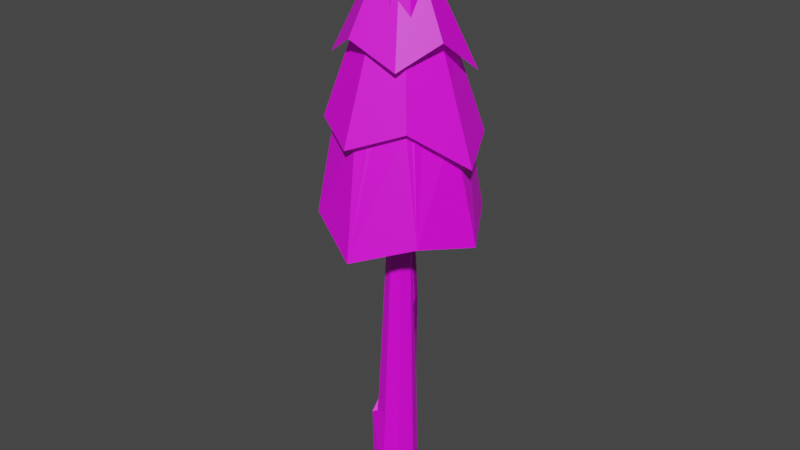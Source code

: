 # Source: Pine.blend  (saved by Blender 3.2.14; exported with 4.5.12 LTS)
import bpy
from mathutils import Matrix  # noqa: F401  (used for matrix-valued properties, if any)

bpy.ops.wm.read_factory_settings(use_empty=True)
scene = bpy.context.scene
scene.name = 'Scene'

# ---- collections
col_collection = bpy.data.collections.new('Collection'); scene.collection.children.link(col_collection)

# ---- images (referenced by path relative to the original .blend; pixels are not part of the script)
import os
ASSET_DIR = os.environ.get("B2B_ASSET_DIR", "")  # directory of the original .blend (textures are referenced by path, not embedded)
HERE = os.path.dirname(os.path.abspath(__file__))  # packed textures are extracted next to this script under _unpacked/

def load_image(name, relpath, width, height, colorspace="sRGB"):
    """Load a texture the original file referenced (path relative to the .blend, or extracted next to this script)."""
    p = next((c for c in (os.path.join(HERE, relpath), os.path.join(ASSET_DIR, relpath)) if relpath and os.path.exists(c)), "")
    if p:
        img = bpy.data.images.load(p, check_existing=True)
        img.name = name
    else:  # same state as the original file: an image datablock whose file is absent (Cycles renders it pink)
        img = bpy.data.images.new(name, width, height)
        img.source = "FILE"
        img.filepath = "//" + (relpath or name)
    img.colorspace_settings.name = colorspace
    return img
img_palette_0_png_002 = load_image('Palette_0.png.002', 'Palette_0.png', 1024, 1024, 'sRGB')
img_palette_0_png_003 = load_image('Palette_0.png.003', 'Palette_0.png', 1024, 1024, 'sRGB')
img_palette_0_png_004 = load_image('Palette_0.png.004', 'Palette_0.png', 1024, 1024, 'sRGB')
img_palette_0_png_005 = load_image('Palette_0.png.005', 'Palette_0.png', 1024, 1024, 'sRGB')
img_palette_0_png_006 = load_image('Palette_0.png.006', 'Palette_0.png', 1024, 1024, 'sRGB')
img_palette_0_png_007 = load_image('Palette_0.png.007', 'Palette_0.png', 1024, 1024, 'sRGB')

# ---- materials (node trees are filled in below, after node groups)
mat_material_001 = bpy.data.materials.new('Material.001')
mat_material_001.use_transparent_shadow = False
mat_material_002 = bpy.data.materials.new('Material.002')
mat_material_002.use_transparent_shadow = False
mat_material_003 = bpy.data.materials.new('Material.003')
mat_material_003.use_transparent_shadow = False
mat_material_004 = bpy.data.materials.new('Material.004')
mat_material_004.use_transparent_shadow = False
mat_material_005 = bpy.data.materials.new('Material.005')
mat_material_005.use_transparent_shadow = False
mat_material_006 = bpy.data.materials.new('Material.006')
mat_material_006.use_transparent_shadow = False

# ---- material node trees
mat_material_001.use_nodes = True; mat_material_001.node_tree.nodes.clear()
_N = mat_material_001.node_tree.nodes; _L = mat_material_001.node_tree.links
n0 = _N.new('ShaderNodeBsdfPrincipled'); n0.name = 'Principled BSDF'; n0.location = (10, 300)
n0.distribution = 'GGX'
n0.subsurface_method = 'RANDOM_WALK_SKIN'
n0.inputs[3].default_value = 1.45
n0.inputs[27].default_value = (0.0, 0.0, 0.0, 1.0)
n0.inputs[28].default_value = 1.0
n1 = _N.new('ShaderNodeOutputMaterial'); n1.name = 'Material Output'; n1.location = (300, 300)
n2 = _N.new('ShaderNodeTexImage'); n2.name = 'Image Texture'; n2.location = (-280, 280)
n2.image = img_palette_0_png_002
_L.new(n0.outputs[0], n1.inputs[0])
_L.new(n2.outputs[0], n0.inputs[0])
n1.is_active_output = True
mat_material_002.use_nodes = True; mat_material_002.node_tree.nodes.clear()
_N = mat_material_002.node_tree.nodes; _L = mat_material_002.node_tree.links
n0 = _N.new('ShaderNodeBsdfPrincipled'); n0.name = 'Principled BSDF'; n0.location = (10, 300)
n0.distribution = 'GGX'
n0.subsurface_method = 'RANDOM_WALK_SKIN'
n0.inputs[3].default_value = 1.45
n0.inputs[27].default_value = (0.0, 0.0, 0.0, 1.0)
n0.inputs[28].default_value = 1.0
n1 = _N.new('ShaderNodeOutputMaterial'); n1.name = 'Material Output'; n1.location = (300, 300)
n2 = _N.new('ShaderNodeTexImage'); n2.name = 'Image Texture'; n2.location = (-280, 280)
n2.image = img_palette_0_png_003
_L.new(n0.outputs[0], n1.inputs[0])
_L.new(n2.outputs[0], n0.inputs[0])
n1.is_active_output = True
mat_material_003.use_nodes = True; mat_material_003.node_tree.nodes.clear()
_N = mat_material_003.node_tree.nodes; _L = mat_material_003.node_tree.links
n0 = _N.new('ShaderNodeBsdfPrincipled'); n0.name = 'Principled BSDF'; n0.location = (10, 300)
n0.distribution = 'GGX'
n0.subsurface_method = 'RANDOM_WALK_SKIN'
n0.inputs[3].default_value = 1.45
n0.inputs[27].default_value = (0.0, 0.0, 0.0, 1.0)
n0.inputs[28].default_value = 1.0
n1 = _N.new('ShaderNodeOutputMaterial'); n1.name = 'Material Output'; n1.location = (300, 300)
n2 = _N.new('ShaderNodeTexImage'); n2.name = 'Image Texture'; n2.location = (-280, 280)
n2.image = img_palette_0_png_004
_L.new(n0.outputs[0], n1.inputs[0])
_L.new(n2.outputs[0], n0.inputs[0])
n1.is_active_output = True
mat_material_004.use_nodes = True; mat_material_004.node_tree.nodes.clear()
_N = mat_material_004.node_tree.nodes; _L = mat_material_004.node_tree.links
n0 = _N.new('ShaderNodeBsdfPrincipled'); n0.name = 'Principled BSDF'; n0.location = (10, 300)
n0.distribution = 'GGX'
n0.subsurface_method = 'RANDOM_WALK_SKIN'
n0.inputs[3].default_value = 1.45
n0.inputs[27].default_value = (0.0, 0.0, 0.0, 1.0)
n0.inputs[28].default_value = 1.0
n1 = _N.new('ShaderNodeOutputMaterial'); n1.name = 'Material Output'; n1.location = (300, 300)
n2 = _N.new('ShaderNodeTexImage'); n2.name = 'Image Texture'; n2.location = (-280, 280)
n2.image = img_palette_0_png_005
_L.new(n0.outputs[0], n1.inputs[0])
_L.new(n2.outputs[0], n0.inputs[0])
n1.is_active_output = True
mat_material_005.use_nodes = True; mat_material_005.node_tree.nodes.clear()
_N = mat_material_005.node_tree.nodes; _L = mat_material_005.node_tree.links
n0 = _N.new('ShaderNodeBsdfPrincipled'); n0.name = 'Principled BSDF'; n0.location = (10, 300)
n0.distribution = 'GGX'
n0.subsurface_method = 'RANDOM_WALK_SKIN'
n0.inputs[3].default_value = 1.45
n0.inputs[27].default_value = (0.0, 0.0, 0.0, 1.0)
n0.inputs[28].default_value = 1.0
n1 = _N.new('ShaderNodeOutputMaterial'); n1.name = 'Material Output'; n1.location = (300, 300)
n2 = _N.new('ShaderNodeTexImage'); n2.name = 'Image Texture'; n2.location = (-280, 280)
n2.image = img_palette_0_png_006
_L.new(n0.outputs[0], n1.inputs[0])
_L.new(n2.outputs[0], n0.inputs[0])
n1.is_active_output = True
mat_material_006.use_nodes = True; mat_material_006.node_tree.nodes.clear()
_N = mat_material_006.node_tree.nodes; _L = mat_material_006.node_tree.links
n0 = _N.new('ShaderNodeBsdfPrincipled'); n0.name = 'Principled BSDF'; n0.location = (10, 300)
n0.distribution = 'GGX'
n0.subsurface_method = 'RANDOM_WALK_SKIN'
n0.inputs[3].default_value = 1.45
n0.inputs[27].default_value = (0.0, 0.0, 0.0, 1.0)
n0.inputs[28].default_value = 1.0
n1 = _N.new('ShaderNodeOutputMaterial'); n1.name = 'Material Output'; n1.location = (300, 300)
n2 = _N.new('ShaderNodeTexImage'); n2.name = 'Image Texture'; n2.location = (-280, 280)
n2.image = img_palette_0_png_007
_L.new(n0.outputs[0], n1.inputs[0])
_L.new(n2.outputs[0], n0.inputs[0])
n1.is_active_output = True

# ---- world
world_world = bpy.data.worlds.new('World'); scene.world = world_world
world_world.use_nodes = True; world_world.node_tree.nodes.clear()
_N = world_world.node_tree.nodes; _L = world_world.node_tree.links
n0 = _N.new('ShaderNodeOutputWorld'); n0.name = 'World Output'; n0.location = (300, 300)
n1 = _N.new('ShaderNodeBackground'); n1.name = 'Background'; n1.location = (10, 300)
n1.inputs[0].default_value = (0.05088, 0.05088, 0.05088, 1.0)
_L.new(n1.outputs[0], n0.inputs[0])
n0.is_active_output = True
world_world.color = (0.05088, 0.05088, 0.05088)
world_world.use_sun_shadow = False
world_world.sun_shadow_jitter_overblur = 0.0

# ---- meshes
me_cylinder_002 = bpy.data.meshes.new('Cylinder.002')
me_cylinder_002.from_pydata([(0.0, 4.768e-08, -0.4), (0.003692, 1.421, -0.334), (0.2828, 4.768e-08, -0.2828), (0.2437, 1.433, -0.2351), (0.4, -2.842e-15, 1.748e-08), (0.343, 1.474, 0.001477), (0.2828, -4.768e-08, 0.2828), (0.2437, 1.519, 0.2372), (-3.497e-08, -4.768e-08, 0.4), (0.003692, 1.542, 0.334), (-0.2828, -4.768e-08, 0.2828), (-0.2363, 1.53, 0.2351), (-0.4, 7.105e-16, -4.77e-09), (-0.3357, 1.49, -0.001477), (-0.2828, 4.768e-08, -0.2828), (-0.2363, 1.445, -0.2372), (0.2212, 3.78, -0.3102), (0.04326, 3.788, -0.3824), (0.296, 3.775, -0.1332), (0.2238, 3.776, 0.04489), (0.04691, 3.783, 0.1198), (-0.131, 3.791, 0.04763), (-0.2058, 3.796, -0.1294), (-0.1336, 3.795, -0.3075), (0.2627, 5.662, -0.1128), (0.127, 5.654, -0.1736), (0.3154, 5.671, 0.02613), (0.2544, 5.675, 0.1619), (0.1154, 5.671, 0.2149), (-0.02029, 5.662, 0.1542), (-0.07307, 5.654, 0.01525), (-0.01205, 5.65, -0.1205), (0.1212, 9.322, -0.08318), (-0.09297, 7.551, 0.03769), (-0.1357, 7.591, 0.1237), (-0.09873, 7.636, 0.2103), (-0.003775, 7.659, 0.2468), (0.09357, 7.646, 0.2118), (0.1363, 7.605, 0.1258), (0.004378, 7.538, 0.002674), (0.09933, 7.561, 0.03917)], [], [(0, 1, 3, 2), (2, 3, 5, 4), (4, 5, 7, 6), (6, 7, 9, 8), (8, 9, 11, 10), (10, 11, 13, 12), (7, 5, 18, 19), (12, 13, 15, 14), (14, 15, 1, 0), (0, 2, 4, 6, 8, 10, 12, 14), (20, 19, 27, 28), (13, 11, 21, 22), (9, 7, 19, 20), (15, 13, 22, 23), (5, 3, 16, 18), (11, 9, 20, 21), (1, 15, 23, 17), (3, 1, 17, 16), (18, 16, 24, 26), (23, 22, 30, 31), (21, 20, 28, 29), (19, 18, 26, 27), (16, 17, 25, 24), (17, 23, 31, 25), (22, 21, 29, 30), (33, 34, 32), (35, 36, 32), (37, 38, 32), (40, 39, 32), (39, 33, 32), (34, 35, 32), (36, 37, 32), (38, 40, 32), (30, 29, 35, 34), (25, 31, 33, 39), (24, 25, 39, 40), (27, 26, 38, 37), (29, 28, 36, 35), (31, 30, 34, 33), (26, 24, 40, 38), (28, 27, 37, 36)])
_uv = me_cylinder_002.uv_layers.new(name='UVMap')
_uv.uv.foreach_set('vector', [0.9534, 0.922, 0.9534, 0.922, 0.9534, 0.922, 0.9534, 0.922, 0.9534, 0.922, 0.9534, 0.922, 0.9534, 0.922, 0.9534, 0.922, 0.9534, 0.922, 0.9534, 0.922, 0.9534, 0.922, 0.9534, 0.922, 0.9534, 0.922, 0.9534, 0.922, 0.9534, 0.922, 0.9534, 0.922, 0.9534, 0.922, 0.9534, 0.922, 0.9534, 0.922, 0.9534, 0.922, 0.9534, 0.922, 0.9534, 0.922, 0.9534, 0.922, 0.9534, 0.922, 0.9534, 0.922, 0.9534, 0.922, 0.9534, 0.922, 0.9534, 0.922, 0.9534, 0.922, 0.9534, 0.922, 0.9534, 0.922, 0.9534, 0.922, 0.9534, 0.922, 0.9534, 0.922, 0.9534, 0.922, 0.9534, 0.922, 0.9534, 0.922, 0.9534, 0.922, 0.9534, 0.922, 0.9534, 0.922, 0.9534, 0.922, 0.9534, 0.922, 0.9534, 0.922, 0.9534, 0.922, 0.9534, 0.922, 0.9534, 0.922, 0.9534, 0.922, 0.9534, 0.922, 0.9534, 0.922, 0.9534, 0.922, 0.9534, 0.922, 0.9534, 0.922, 0.9534, 0.922, 0.9534, 0.922, 0.9534, 0.922, 0.9534, 0.922, 0.9534, 0.922, 0.9534, 0.922, 0.9534, 0.922, 0.9534, 0.922, 0.9534, 0.922, 0.9534, 0.922, 0.9534, 0.922, 0.9534, 0.922, 0.9534, 0.922, 0.9534, 0.922, 0.9534, 0.922, 0.9534, 0.922, 0.9534, 0.922, 0.9534, 0.922, 0.9534, 0.922, 0.9534, 0.922, 0.9534, 0.922, 0.9534, 0.922, 0.9534, 0.922, 0.9534, 0.922, 0.9534, 0.922, 0.9534, 0.922, 0.9534, 0.922, 0.9534, 0.922, 0.9534, 0.922, 0.9534, 0.922, 0.9534, 0.922, 0.9534, 0.922, 0.9534, 0.922, 0.9534, 0.922, 0.9534, 0.922, 0.9534, 0.922, 0.9534, 0.922, 0.9534, 0.922, 0.9534, 0.922, 0.9534, 0.922, 0.9534, 0.922, 0.9534, 0.922, 0.9534, 0.922, 0.9534, 0.922, 0.9534, 0.922, 0.9534, 0.922, 0.9534, 0.922, 0.9534, 0.922, 0.9534, 0.922, 0.9534, 0.922, 0.9534, 0.922, 0.9534, 0.922, 0.9534, 0.922, 0.9534, 0.922, 0.9534, 0.922, 0.9534, 0.922, 0.9534, 0.922, 0.9534, 0.922, 0.9534, 0.922, 0.9534, 0.922, 0.9534, 0.922, 0.9534, 0.922, 0.9534, 0.922, 0.9534, 0.922, 0.9534, 0.922, 0.9534, 0.922, 0.9534, 0.922, 0.9534, 0.922, 0.9534, 0.922, 0.9534, 0.922, 0.9534, 0.922, 0.9534, 0.922, 0.9534, 0.922, 0.9534, 0.922, 0.9534, 0.922, 0.9534, 0.922, 0.9534, 0.922, 0.9534, 0.922, 0.9534, 0.922, 0.9534, 0.922, 0.9534, 0.922, 0.9534, 0.922, 0.9534, 0.922, 0.9534, 0.922, 0.9534, 0.922, 0.9534, 0.922, 0.9534, 0.922, 0.9534, 0.922, 0.9534, 0.922, 0.9534, 0.922, 0.9534, 0.922, 0.9534, 0.922, 0.9534, 0.922, 0.9534, 0.922, 0.9534, 0.922, 0.9534, 0.922, 0.9534, 0.922, 0.9534, 0.922, 0.9534, 0.922, 0.9534, 0.922, 0.9534, 0.922, 0.9534, 0.922, 0.9534, 0.922, 0.9534, 0.922, 0.9534, 0.922, 0.9534, 0.922, 0.9534, 0.922, 0.9534, 0.922])
me_cylinder_002.materials.append(mat_material_001)
me_cylinder_002.update()
me_cylinder_003 = bpy.data.meshes.new('Cylinder.003')
me_cylinder_003.from_pydata([(0.0, 4.768e-08, -0.4), (0.003692, 1.294, -0.334), (0.2828, 4.768e-08, -0.2828), (0.2437, 1.084, -0.2351), (0.4, -2.842e-15, 1.748e-08), (0.343, 1.474, 0.001477), (0.2828, -4.768e-08, 0.2828), (0.2437, 1.315, 0.2372), (-3.497e-08, -4.768e-08, 0.4), (0.003692, 1.542, 0.334), (-0.2828, -4.768e-08, 0.2828), (-0.3268, 1.389, 0.277), (-0.4, 7.105e-16, -4.77e-09), (-0.3357, 1.661, -0.001477), (-0.2828, 4.768e-08, -0.2828), (-0.2363, 1.014, -0.2372), (0.003692, 1.482, 2.384e-07)], [], [(0, 1, 3, 2), (2, 3, 5, 4), (4, 5, 7, 6), (6, 7, 9, 8), (8, 9, 11, 10), (10, 11, 13, 12), (12, 13, 15, 14), (14, 15, 1, 0), (0, 2, 4, 6, 8, 10, 12, 14), (16, 13, 11), (16, 15, 13), (16, 11, 9), (5, 3, 16), (1, 15, 16), (5, 16, 7), (7, 16, 9), (3, 1, 16)])
_uv = me_cylinder_003.uv_layers.new(name='UVMap')
_uv.uv.foreach_set('vector', [0.9534, 0.922, 0.9534, 0.922, 0.9534, 0.922, 0.9534, 0.922, 0.9534, 0.922, 0.9534, 0.922, 0.9534, 0.922, 0.9534, 0.922, 0.9534, 0.922, 0.9534, 0.922, 0.9534, 0.922, 0.9534, 0.922, 0.9534, 0.922, 0.9534, 0.922, 0.9534, 0.922, 0.9534, 0.922, 0.9534, 0.922, 0.9534, 0.922, 0.9534, 0.922, 0.9534, 0.922, 0.9534, 0.922, 0.9534, 0.922, 0.9534, 0.922, 0.9534, 0.922, 0.9534, 0.922, 0.9534, 0.922, 0.9534, 0.922, 0.9534, 0.922, 0.9534, 0.922, 0.9534, 0.922, 0.9534, 0.922, 0.9534, 0.922, 0.9534, 0.922, 0.9534, 0.922, 0.9534, 0.922, 0.9534, 0.922, 0.9534, 0.922, 0.9534, 0.922, 0.9534, 0.922, 0.9534, 0.922, 0.2054, 0.422, 0.2054, 0.422, 0.2054, 0.422, 0.2054, 0.422, 0.2054, 0.422, 0.2054, 0.422, 0.2054, 0.422, 0.2054, 0.422, 0.2054, 0.422, 0.2054, 0.422, 0.2054, 0.422, 0.2054, 0.422, 0.2054, 0.422, 0.2054, 0.422, 0.2054, 0.422, 0.2054, 0.422, 0.2054, 0.422, 0.2054, 0.422, 0.2054, 0.422, 0.2054, 0.422, 0.2054, 0.422, 0.2054, 0.422, 0.2054, 0.422, 0.2054, 0.422])
me_cylinder_003.materials.append(mat_material_002)
me_cylinder_003.update()
me_cylinder_004 = bpy.data.meshes.new('Cylinder.004')
me_cylinder_004.from_pydata([(0.0, 4.768e-08, -0.4), (0.2828, 4.768e-08, -0.2828), (0.4, -2.842e-15, 1.748e-08), (0.2828, -4.768e-08, 0.2828), (-3.497e-08, -4.768e-08, 0.4), (-0.2828, -4.768e-08, 0.2828), (-0.4, 7.105e-16, -4.77e-09), (-0.2828, 4.768e-08, -0.2828), (0.2627, 5.662, -0.1128), (0.127, 5.654, -0.1736), (0.3154, 5.671, 0.02613), (0.2544, 5.675, 0.1619), (0.1154, 5.671, 0.2149), (-0.02029, 5.662, 0.1542), (-0.07307, 5.654, 0.01525), (-0.01205, 5.65, -0.1205), (-0.8841, 5.688, -0.8187), (-1.24, 5.394, 0.1481), (-0.7422, 5.575, 1.046), (0.2618, 5.147, 1.486), (1.184, 5.461, 0.9121), (1.556, 5.225, -0.09406), (-0.003152, 5.395, -1.337), (0.994, 5.456, -1.027), (0.2718, 10.42, 0.0529)], [], [(1, 8, 10, 2), (2, 10, 11, 3), (3, 11, 12, 4), (4, 12, 13, 5), (5, 13, 14, 6), (6, 14, 15, 7), (7, 15, 9, 0), (0, 1, 2, 3, 4, 5, 6, 7), (0, 9, 8, 1), (10, 8, 23, 21), (14, 13, 18, 17), (13, 12, 19, 18), (9, 15, 16, 22), (15, 14, 17, 16), (8, 9, 22, 23), (12, 11, 20, 19), (11, 10, 21, 20), (23, 24, 21), (22, 24, 23), (17, 24, 16), (24, 19, 20), (19, 24, 18), (18, 24, 17), (16, 24, 22), (20, 21, 24)])
_uv = me_cylinder_004.uv_layers.new(name='UVMap')
_uv.uv.foreach_set('vector', [0.9534, 0.9259, 0.9534, 0.9259, 0.9534, 0.9259, 0.9534, 0.9259, 0.9534, 0.9259, 0.9534, 0.9259, 0.9534, 0.9259, 0.9534, 0.9259, 0.9534, 0.9259, 0.9534, 0.9259, 0.9534, 0.9259, 0.9534, 0.9259, 0.9534, 0.9259, 0.9534, 0.9259, 0.9534, 0.9259, 0.9534, 0.9259, 0.9534, 0.9259, 0.9534, 0.9259, 0.9534, 0.9259, 0.9534, 0.9259, 0.9534, 0.9259, 0.9534, 0.9259, 0.9534, 0.9259, 0.9534, 0.9259, 0.9534, 0.9259, 0.9534, 0.9259, 0.9534, 0.9259, 0.9534, 0.9259, 0.9534, 0.9259, 0.9534, 0.9259, 0.9534, 0.9259, 0.9534, 0.9259, 0.9534, 0.9259, 0.9534, 0.9259, 0.9534, 0.9259, 0.9534, 0.9259, 0.9534, 0.9259, 0.9534, 0.9259, 0.9534, 0.9259, 0.9534, 0.9259, 0.4245, 0.295, 0.4245, 0.295, 0.4245, 0.295, 0.4245, 0.295, 0.4245, 0.295, 0.4245, 0.295, 0.4245, 0.295, 0.4245, 0.295, 0.4245, 0.295, 0.4245, 0.295, 0.4245, 0.295, 0.4245, 0.295, 0.4245, 0.295, 0.4245, 0.295, 0.4245, 0.295, 0.4245, 0.295, 0.4245, 0.295, 0.4245, 0.295, 0.4245, 0.295, 0.4245, 0.295, 0.4245, 0.295, 0.4245, 0.295, 0.4245, 0.295, 0.4245, 0.295, 0.4245, 0.295, 0.4245, 0.295, 0.4245, 0.295, 0.4245, 0.295, 0.4245, 0.295, 0.4245, 0.295, 0.4245, 0.295, 0.4245, 0.295, 0.4245, 0.295, 0.4245, 0.295, 0.4245, 0.295, 0.4245, 0.295, 0.4245, 0.295, 0.4245, 0.295, 0.4245, 0.295, 0.4245, 0.295, 0.4245, 0.295, 0.4245, 0.295, 0.4245, 0.295, 0.4245, 0.295, 0.4245, 0.295, 0.4245, 0.295, 0.4245, 0.295, 0.4245, 0.295, 0.4245, 0.295, 0.4245, 0.295, 0.4245, 0.295, 0.4245, 0.295, 0.4245, 0.295, 0.4245, 0.295, 0.4245, 0.295, 0.4245, 0.295])
me_cylinder_004.materials.append(mat_material_003)
me_cylinder_004.update()
me_cylinder_005 = bpy.data.meshes.new('Cylinder.005')
me_cylinder_005.from_pydata([(0.0, 4.768e-08, -0.4), (0.003692, 1.421, -0.334), (0.2828, 4.768e-08, -0.2828), (0.2437, 1.433, -0.2351), (0.4, -2.842e-15, 1.748e-08), (0.343, 1.474, 0.001477), (0.2828, -4.768e-08, 0.2828), (0.2437, 1.519, 0.2372), (-3.497e-08, -4.768e-08, 0.4), (0.003692, 1.542, 0.334), (-0.2828, -4.768e-08, 0.2828), (-0.2363, 1.53, 0.2351), (-0.4, 7.105e-16, -4.77e-09), (-0.3357, 1.49, -0.001477), (-0.2828, 4.768e-08, -0.2828), (-0.2363, 1.445, -0.2372), (0.2212, 3.78, -0.3102), (0.04326, 3.788, -0.3824), (0.296, 3.775, -0.1332), (0.2238, 3.776, 0.04489), (0.04691, 3.783, 0.1198), (-0.131, 3.791, 0.04763), (-0.2058, 3.796, -0.1294), (-0.1336, 3.795, -0.3075), (0.2627, 5.662, -0.1128), (0.127, 5.654, -0.1736), (0.3154, 5.671, 0.02613), (0.2544, 5.675, 0.1619), (0.1154, 5.671, 0.2149), (-0.02029, 5.662, 0.1542), (-0.07307, 5.654, 0.01525), (-0.01205, 5.65, -0.1205), (-0.8841, 5.688, -0.8187), (-1.24, 5.394, 0.1481), (-0.7422, 5.575, 1.046), (0.2618, 5.147, 1.486), (1.184, 5.461, 0.9121), (1.556, 5.225, -0.09406), (-0.003152, 5.395, -1.337), (0.994, 5.456, -1.027), (0.07598, 8.502, -0.142), (0.1119, 7.101, -1.079), (-0.632, 7.082, -0.795), (-0.6761, 7.147, 0.6745), (0.04963, 7.193, 0.9995), (1.12, 7.193, -0.01058), (0.8376, 7.147, -0.7539), (-0.9584, 7.1, -0.06877), (0.7936, 7.212, 0.7157), (0.8931, 7.238, 0.822), (1.519, 6.573, 0.01565), (1.046, 6.808, -0.9363), (0.1338, 6.628, -1.386), (-0.7541, 7.015, -0.9241), (-1.303, 6.632, 0.02199), (-0.8004, 7.115, 0.7878), (0.04864, 6.905, 1.267), (0.5369, 8.542, 0.4113), (0.7678, 8.528, -0.1026), (0.568, 8.495, -0.6286), (0.05451, 8.463, -0.8585), (-0.4719, 8.449, -0.6577), (-0.7029, 8.462, -0.1438), (-0.5031, 8.495, 0.3822), (0.01043, 8.528, 0.6121), (0.6356, 8.114, 0.7702), (1.004, 8.485, 0.1184), (1.06, 7.877, -0.6953), (0.2985, 8.239, -1.124), (-0.5134, 8.025, -1.054), (-0.9228, 8.396, -0.3578), (-0.9069, 8.061, 0.4668), (-0.1995, 8.484, 0.8431), (-0.00423, 10.33, -0.1608)], [], [(0, 1, 3, 2), (2, 3, 5, 4), (4, 5, 7, 6), (6, 7, 9, 8), (8, 9, 11, 10), (10, 11, 13, 12), (7, 5, 18, 19), (12, 13, 15, 14), (14, 15, 1, 0), (0, 2, 4, 6, 8, 10, 12, 14), (20, 19, 27, 28), (13, 11, 21, 22), (9, 7, 19, 20), (15, 13, 22, 23), (5, 3, 16, 18), (11, 9, 20, 21), (1, 15, 23, 17), (3, 1, 17, 16), (35, 36, 48, 44), (18, 16, 24, 26), (23, 22, 30, 31), (21, 20, 28, 29), (19, 18, 26, 27), (16, 17, 25, 24), (17, 23, 31, 25), (22, 21, 29, 30), (26, 24, 39, 37), (30, 29, 34, 33), (29, 28, 35, 34), (38, 32, 42, 41), (25, 31, 32, 38), (31, 30, 33, 32), (24, 25, 38, 39), (32, 33, 47, 42), (41, 42, 53, 52), (37, 39, 46, 45), (33, 34, 43, 47), (28, 27, 36, 35), (27, 26, 37, 36), (36, 37, 45, 48), (39, 38, 41, 46), (34, 35, 44, 43), (54, 55, 63, 62), (48, 45, 50, 49), (45, 46, 51, 50), (42, 47, 54, 53), (44, 48, 49, 56), (47, 43, 55, 54), (46, 41, 52, 51), (43, 44, 56, 55), (57, 58, 66, 65), (53, 54, 62, 61), (51, 52, 60, 59), (56, 49, 57, 64), (50, 51, 59, 58), (52, 53, 61, 60), (49, 50, 58, 57), (55, 56, 64, 63), (72, 65, 73), (63, 64, 72, 71), (62, 63, 71, 70), (61, 62, 70, 69), (59, 60, 68, 67), (64, 57, 65, 72), (58, 59, 67, 66), (60, 61, 69, 68), (66, 67, 73), (68, 69, 73), (65, 66, 73), (71, 72, 73), (70, 71, 73), (69, 70, 73), (67, 68, 73)])
_uv = me_cylinder_005.uv_layers.new(name='UVMap')
_uv.uv.foreach_set('vector', [0.9534, 0.9259, 0.9534, 0.9259, 0.9534, 0.9259, 0.9534, 0.9259, 0.9534, 0.9259, 0.9534, 0.9259, 0.9534, 0.9259, 0.9534, 0.9259, 0.9534, 0.9259, 0.9534, 0.9259, 0.9534, 0.9259, 0.9534, 0.9259, 0.9534, 0.9259, 0.9534, 0.9259, 0.9534, 0.9259, 0.9534, 0.9259, 0.9534, 0.9259, 0.9534, 0.9259, 0.9534, 0.9259, 0.9534, 0.9259, 0.9534, 0.9259, 0.9534, 0.9259, 0.9534, 0.9259, 0.9534, 0.9259, 0.9534, 0.9259, 0.9534, 0.9259, 0.9534, 0.9259, 0.9534, 0.9259, 0.9534, 0.9259, 0.9534, 0.9259, 0.9534, 0.9259, 0.9534, 0.9259, 0.9534, 0.9259, 0.9534, 0.9259, 0.9534, 0.9259, 0.9534, 0.9259, 0.9534, 0.9259, 0.9534, 0.9259, 0.9534, 0.9259, 0.9534, 0.9259, 0.9534, 0.9259, 0.9534, 0.9259, 0.9534, 0.9259, 0.9534, 0.9259, 0.9534, 0.9259, 0.9534, 0.9259, 0.9534, 0.9259, 0.9534, 0.9259, 0.9534, 0.9259, 0.9534, 0.9259, 0.9534, 0.9259, 0.9534, 0.9259, 0.9534, 0.9259, 0.9534, 0.9259, 0.9534, 0.9259, 0.9534, 0.9259, 0.9534, 0.9259, 0.9534, 0.9259, 0.9534, 0.9259, 0.9534, 0.9259, 0.9534, 0.9259, 0.9534, 0.9259, 0.9534, 0.9259, 0.9534, 0.9259, 0.9534, 0.9259, 0.9534, 0.9259, 0.9534, 0.9259, 0.9534, 0.9259, 0.9534, 0.9259, 0.9534, 0.9259, 0.9534, 0.9259, 0.9534, 0.9259, 0.9534, 0.9259, 0.9534, 0.9259, 0.9534, 0.9259, 0.9534, 0.9259, 0.4212, 0.297, 0.4212, 0.297, 0.4212, 0.297, 0.4212, 0.297, 0.9534, 0.9259, 0.9534, 0.9259, 0.9534, 0.9259, 0.9534, 0.9259, 0.9534, 0.9259, 0.9534, 0.9259, 0.9534, 0.9259, 0.9534, 0.9259, 0.9534, 0.9259, 0.9534, 0.9259, 0.9534, 0.9259, 0.9534, 0.9259, 0.9534, 0.9259, 0.9534, 0.9259, 0.9534, 0.9259, 0.9534, 0.9259, 0.9534, 0.9259, 0.9534, 0.9259, 0.9534, 0.9259, 0.9534, 0.9259, 0.9534, 0.9259, 0.9534, 0.9259, 0.9534, 0.9259, 0.9534, 0.9259, 0.9534, 0.9259, 0.9534, 0.9259, 0.9534, 0.9259, 0.9534, 0.9259, 0.4212, 0.297, 0.4212, 0.297, 0.4212, 0.297, 0.4212, 0.297, 0.4212, 0.297, 0.4212, 0.297, 0.4212, 0.297, 0.4212, 0.297, 0.4212, 0.297, 0.4212, 0.297, 0.4212, 0.297, 0.4212, 0.297, 0.4212, 0.297, 0.4212, 0.297, 0.4212, 0.297, 0.4212, 0.297, 0.4212, 0.297, 0.4212, 0.297, 0.4212, 0.297, 0.4212, 0.297, 0.4212, 0.297, 0.4212, 0.297, 0.4212, 0.297, 0.4212, 0.297, 0.4212, 0.297, 0.4212, 0.297, 0.4212, 0.297, 0.4212, 0.297, 0.4212, 0.297, 0.4212, 0.297, 0.4212, 0.297, 0.4212, 0.297, 0.4212, 0.297, 0.4212, 0.297, 0.4212, 0.297, 0.4212, 0.297, 0.4212, 0.297, 0.4212, 0.297, 0.4212, 0.297, 0.4212, 0.297, 0.4212, 0.297, 0.4212, 0.297, 0.4212, 0.297, 0.4212, 0.297, 0.4212, 0.297, 0.4212, 0.297, 0.4212, 0.297, 0.4212, 0.297, 0.4212, 0.297, 0.4212, 0.297, 0.4212, 0.297, 0.4212, 0.297, 0.4212, 0.297, 0.4212, 0.297, 0.4212, 0.297, 0.4212, 0.297, 0.4212, 0.297, 0.4212, 0.297, 0.4212, 0.297, 0.4212, 0.297, 0.4212, 0.297, 0.4212, 0.297, 0.4212, 0.297, 0.4212, 0.297, 0.4212, 0.297, 0.4212, 0.297, 0.4212, 0.297, 0.4212, 0.297, 0.4212, 0.297, 0.4212, 0.297, 0.4212, 0.297, 0.4212, 0.297, 0.4212, 0.297, 0.4212, 0.297, 0.4212, 0.297, 0.4212, 0.297, 0.4212, 0.297, 0.4212, 0.297, 0.4212, 0.297, 0.4212, 0.297, 0.4212, 0.297, 0.4212, 0.297, 0.4212, 0.297, 0.4212, 0.297, 0.4212, 0.297, 0.4212, 0.297, 0.4212, 0.297, 0.4212, 0.297, 0.4212, 0.297, 0.4212, 0.297, 0.4212, 0.297, 0.4212, 0.297, 0.4212, 0.297, 0.4212, 0.297, 0.4212, 0.297, 0.4212, 0.297, 0.4212, 0.297, 0.4212, 0.297, 0.4212, 0.297, 0.4212, 0.297, 0.4212, 0.297, 0.4212, 0.297, 0.4212, 0.297, 0.4212, 0.297, 0.4212, 0.297, 0.4212, 0.297, 0.4212, 0.297, 0.4212, 0.297, 0.4212, 0.297, 0.4212, 0.297, 0.4212, 0.297, 0.4212, 0.297, 0.4212, 0.297, 0.4212, 0.297, 0.4212, 0.297, 0.4212, 0.297, 0.4212, 0.297, 0.4212, 0.297, 0.4212, 0.297, 0.4212, 0.297, 0.4212, 0.297, 0.4212, 0.297, 0.4212, 0.297, 0.4212, 0.297, 0.4212, 0.297, 0.4212, 0.297, 0.4212, 0.297, 0.4212, 0.297, 0.4212, 0.297, 0.4212, 0.297, 0.4212, 0.297, 0.4212, 0.297, 0.4212, 0.297, 0.4212, 0.297, 0.4212, 0.297, 0.4212, 0.297, 0.4212, 0.297, 0.4212, 0.297, 0.4212, 0.297, 0.4212, 0.297, 0.4212, 0.297, 0.4212, 0.297, 0.4212, 0.297, 0.4212, 0.297, 0.4212, 0.297, 0.4212, 0.297, 0.4212, 0.297, 0.4212, 0.297, 0.4212, 0.297, 0.4212, 0.297, 0.4212, 0.297, 0.4212, 0.297, 0.4212, 0.297, 0.4212, 0.297, 0.4212, 0.297, 0.4212, 0.297, 0.4212, 0.297, 0.4212, 0.297, 0.4212, 0.297, 0.4212, 0.297, 0.4212, 0.297, 0.4212, 0.297, 0.4212, 0.297, 0.4212, 0.297, 0.4212, 0.297, 0.4212, 0.297, 0.4212, 0.297, 0.4212, 0.297, 0.4212, 0.297, 0.4212, 0.297, 0.4212, 0.297, 0.4212, 0.297, 0.4212, 0.297, 0.4212, 0.297, 0.4212, 0.297, 0.4212, 0.297, 0.4212, 0.297, 0.4212, 0.297, 0.4212, 0.297, 0.4212, 0.297])
me_cylinder_005.materials.append(mat_material_004)
me_cylinder_005.update()
me_cylinder_006 = bpy.data.meshes.new('Cylinder.006')
me_cylinder_006.from_pydata([(0.0, 4.768e-08, -0.4), (0.2828, 4.768e-08, -0.2828), (0.4, -2.842e-15, 1.748e-08), (0.2828, -4.768e-08, 0.2828), (-3.497e-08, -4.768e-08, 0.4), (-0.2828, -4.768e-08, 0.2828), (-0.4, 7.105e-16, -4.77e-09), (-0.2828, 4.768e-08, -0.2828), (0.1212, 9.322, -0.08318)], [], [(1, 8, 2), (2, 8, 3), (3, 8, 4), (4, 8, 5), (5, 8, 6), (6, 8, 7), (7, 8, 0), (0, 1, 2, 3, 4, 5, 6, 7), (0, 8, 1)])
_uv = me_cylinder_006.uv_layers.new(name='UVMap')
_uv.uv.foreach_set('vector', [0.9534, 0.922, 0.9534, 0.922, 0.9534, 0.922, 0.9534, 0.922, 0.9534, 0.922, 0.9534, 0.922, 0.9534, 0.922, 0.9534, 0.922, 0.9534, 0.922, 0.9534, 0.922, 0.9534, 0.922, 0.9534, 0.922, 0.9534, 0.922, 0.9534, 0.922, 0.9534, 0.922, 0.9534, 0.922, 0.9534, 0.922, 0.9534, 0.922, 0.9534, 0.922, 0.9534, 0.922, 0.9534, 0.922, 0.9534, 0.922, 0.9534, 0.922, 0.9534, 0.922, 0.9534, 0.922, 0.9534, 0.922, 0.9534, 0.922, 0.9534, 0.922, 0.9534, 0.922, 0.9534, 0.922, 0.9534, 0.922, 0.9534, 0.922])
me_cylinder_006.materials.append(mat_material_005)
me_cylinder_006.update()
me_cylinder_007 = bpy.data.meshes.new('Cylinder.007')
me_cylinder_007.from_pydata([(0.0, 4.768e-08, -0.4), (0.003692, 1.347, -0.334), (0.4, -2.842e-15, 1.748e-08), (0.343, 1.347, 0.001477), (-3.497e-08, -4.768e-08, 0.4), (0.003692, 1.347, 0.334), (-0.4, 7.105e-16, -4.77e-09), (-0.3357, 1.347, -0.001477)], [], [(3, 5, 4, 2), (5, 7, 6, 4), (7, 1, 0, 6), (0, 2, 4, 6), (3, 1, 7, 5), (1, 3, 2, 0)])
_uv = me_cylinder_007.uv_layers.new(name='UVMap')
_uv.uv.foreach_set('vector', [0.9534, 0.922, 0.9534, 0.922, 0.9534, 0.922, 0.9534, 0.922, 0.9534, 0.922, 0.9534, 0.922, 0.9534, 0.922, 0.9534, 0.922, 0.9534, 0.922, 0.9534, 0.922, 0.9534, 0.922, 0.9534, 0.922, 0.9534, 0.922, 0.9534, 0.922, 0.9534, 0.922, 0.9534, 0.922, 0.2054, 0.422, 0.2054, 0.422, 0.2054, 0.422, 0.2054, 0.422, 0.9534, 0.922, 0.9534, 0.922, 0.9534, 0.922, 0.9534, 0.922])
me_cylinder_007.materials.append(mat_material_006)
me_cylinder_007.update()

# ---- objects
ob_pine_damaged_lod_0 = bpy.data.objects.new('Pine_Damaged_LOD_0', me_cylinder_002)
ob_pine_destroyed_lod_0 = bpy.data.objects.new('Pine_Destroyed_LOD_0', me_cylinder_003)
ob_pine_lod_1 = bpy.data.objects.new('Pine_LOD_1', me_cylinder_004)
ob_pine_lod_0 = bpy.data.objects.new('Pine_LOD_0', me_cylinder_005)
ob_pine_damaged_lod_1 = bpy.data.objects.new('Pine_Damaged_LOD_1', me_cylinder_006)
ob_pine_destroyed_lod_1 = bpy.data.objects.new('Pine_Destroyed_LOD_1', me_cylinder_007)

# ---- transforms, parenting, visibility, modifiers, constraints
ob_pine_damaged_lod_0.location = (0.0, 0.0, 0.0)
ob_pine_damaged_lod_0.rotation_euler = (1.571, -0.0, 0.0)
ob_pine_destroyed_lod_0.location = (0.0, 0.0, 0.0)
ob_pine_destroyed_lod_0.rotation_euler = (1.571, -0.0, 0.0)
ob_pine_lod_1.location = (0.0, 0.0, 0.0)
ob_pine_lod_1.rotation_euler = (1.571, -0.0, 0.0)
ob_pine_lod_0.location = (0.0, 0.0, 0.0)
ob_pine_lod_0.rotation_euler = (1.571, -0.0, 0.0)
ob_pine_damaged_lod_1.location = (0.0, 0.0, 0.0)
ob_pine_damaged_lod_1.rotation_euler = (1.571, -0.0, 0.0)
ob_pine_destroyed_lod_1.location = (0.0, 0.0, 0.0)
ob_pine_destroyed_lod_1.rotation_euler = (1.571, -0.0, 0.0)

# ---- collection membership
col_collection.objects.link(ob_pine_damaged_lod_0)
col_collection.objects.link(ob_pine_destroyed_lod_0)
col_collection.objects.link(ob_pine_lod_1)
col_collection.objects.link(ob_pine_lod_0)
col_collection.objects.link(ob_pine_damaged_lod_1)
col_collection.objects.link(ob_pine_destroyed_lod_1)

# ---- scene / render settings (as saved in the file)
scene.frame_start = 1; scene.frame_end = 250; scene.frame_set(1)
scene.render.engine = 'BLENDER_EEVEE_NEXT'
scene.cycles.sampling_pattern = 'TABULATED_SOBOL'
scene.cycles.use_light_tree = False
scene.view_settings.view_transform = 'Filmic'
bpy.context.view_layer.update()

# ---- added for rendering (the .blend has no active camera and no usable light): camera, sun
cam_auto = bpy.data.cameras.new('AutoCamera')
cam_auto.lens = 50.0
cam_auto.sensor_width = 36.0
cam_auto.clip_end = 1000.0
ob_auto_camera = bpy.data.objects.new('AutoCamera', cam_auto)
scene.collection.objects.link(ob_auto_camera)
ob_auto_camera.location = (10.473, -12.466, 13.4888)
ob_auto_camera.rotation_euler = (1.09748, -7.21219e-08, 0.694738)
scene.camera = ob_auto_camera
light_auto_sun = bpy.data.lights.new('AutoSun', 'SUN')
light_auto_sun.energy = 3.0
light_auto_sun.angle = 0.0523599
ob_auto_sun = bpy.data.objects.new('AutoSun', light_auto_sun)
scene.collection.objects.link(ob_auto_sun)
ob_auto_sun.rotation_euler = (0.872665, 0.174533, 0.523599)
bpy.context.view_layer.update()
